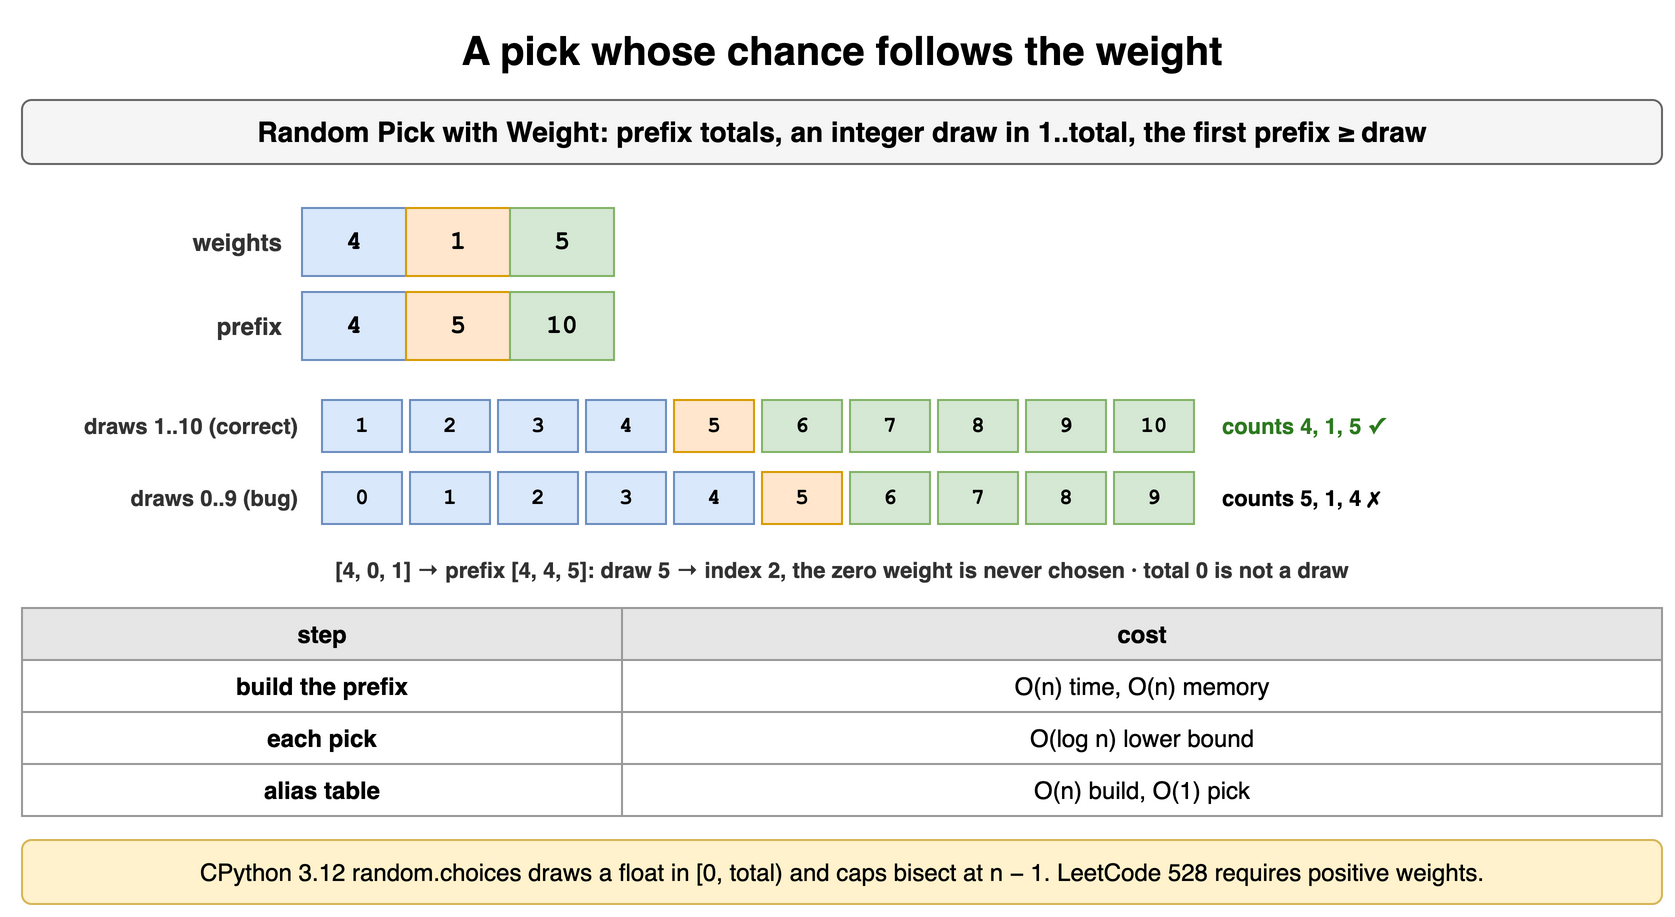

The diagram above was exported from draw.io. Its source (the exported page's mxGraphModel, read from the mxfile embedded in the PNG):
<mxGraphModel dx="900" dy="466" grid="1" gridSize="10" guides="1" tooltips="1" connect="1" arrows="1" fold="1" page="1" pageScale="1" pageWidth="900" pageHeight="466" math="0" shadow="0">
  <root>
    <mxCell id="0" />
    <mxCell id="1" parent="0" />
    <mxCell id="b131" value="A pick whose chance follows the weight" style="text;html=1;align=center;verticalAlign=middle;whiteSpace=wrap;fontSize=20;fontStyle=1;" vertex="1" parent="1">
      <mxGeometry x="40" y="10" width="820" height="30" as="geometry" />
    </mxCell>
    <mxCell id="b132" value="Random Pick with Weight: prefix totals, an integer draw in 1..total, the first prefix ≥ draw" style="rounded=1;whiteSpace=wrap;html=1;fillColor=#f5f5f5;strokeColor=#666666;fontStyle=1;fontSize=14;" vertex="1" parent="1">
      <mxGeometry x="40" y="50" width="820" height="32" as="geometry" />
    </mxCell>
    <mxCell id="b133" value="4" style="rounded=0;whiteSpace=wrap;html=1;fontFamily=Courier New;fontStyle=1;fontSize=13;fillColor=#dae8fc;strokeColor=#6c8ebf;fontSize=13;" vertex="1" parent="1">
      <mxGeometry x="180" y="104" width="52" height="34" as="geometry" />
    </mxCell>
    <mxCell id="b134" value="1" style="rounded=0;whiteSpace=wrap;html=1;fontFamily=Courier New;fontStyle=1;fontSize=13;fillColor=#ffe6cc;strokeColor=#d79b00;fontSize=13;" vertex="1" parent="1">
      <mxGeometry x="232" y="104" width="52" height="34" as="geometry" />
    </mxCell>
    <mxCell id="b135" value="5" style="rounded=0;whiteSpace=wrap;html=1;fontFamily=Courier New;fontStyle=1;fontSize=13;fillColor=#d5e8d4;strokeColor=#82b366;fontSize=13;" vertex="1" parent="1">
      <mxGeometry x="284" y="104" width="52" height="34" as="geometry" />
    </mxCell>
    <mxCell id="b136" value="weights" style="text;html=1;whiteSpace=wrap;fontSize=11;align=right;verticalAlign=middle;fontSize=12;fontColor=#333333;fontStyle=1;" vertex="1" parent="1">
      <mxGeometry x="62" y="104" width="110" height="34" as="geometry" />
    </mxCell>
    <mxCell id="b137" value="4" style="rounded=0;whiteSpace=wrap;html=1;fontFamily=Courier New;fontStyle=1;fontSize=13;fillColor=#dae8fc;strokeColor=#6c8ebf;fontSize=13;" vertex="1" parent="1">
      <mxGeometry x="180" y="146" width="52" height="34" as="geometry" />
    </mxCell>
    <mxCell id="b138" value="5" style="rounded=0;whiteSpace=wrap;html=1;fontFamily=Courier New;fontStyle=1;fontSize=13;fillColor=#ffe6cc;strokeColor=#d79b00;fontSize=13;" vertex="1" parent="1">
      <mxGeometry x="232" y="146" width="52" height="34" as="geometry" />
    </mxCell>
    <mxCell id="b139" value="10" style="rounded=0;whiteSpace=wrap;html=1;fontFamily=Courier New;fontStyle=1;fontSize=13;fillColor=#d5e8d4;strokeColor=#82b366;fontSize=13;" vertex="1" parent="1">
      <mxGeometry x="284" y="146" width="52" height="34" as="geometry" />
    </mxCell>
    <mxCell id="b1310" value="prefix" style="text;html=1;whiteSpace=wrap;fontSize=11;align=right;verticalAlign=middle;fontSize=12;fontColor=#333333;fontStyle=1;" vertex="1" parent="1">
      <mxGeometry x="62" y="146" width="110" height="34" as="geometry" />
    </mxCell>
    <mxCell id="b1311" value="draws 1..10 (correct)" style="text;html=1;whiteSpace=wrap;fontSize=11;align=right;verticalAlign=middle;fontSize=11;fontColor=#333333;fontStyle=1;" vertex="1" parent="1">
      <mxGeometry x="40" y="200" width="140" height="26" as="geometry" />
    </mxCell>
    <mxCell id="b1312" value="1" style="rounded=0;whiteSpace=wrap;html=1;fontFamily=Courier New;fontStyle=1;fontSize=13;fillColor=#dae8fc;strokeColor=#6c8ebf;fontSize=11;" vertex="1" parent="1">
      <mxGeometry x="190" y="200" width="40" height="26" as="geometry" />
    </mxCell>
    <mxCell id="b1313" value="2" style="rounded=0;whiteSpace=wrap;html=1;fontFamily=Courier New;fontStyle=1;fontSize=13;fillColor=#dae8fc;strokeColor=#6c8ebf;fontSize=11;" vertex="1" parent="1">
      <mxGeometry x="234" y="200" width="40" height="26" as="geometry" />
    </mxCell>
    <mxCell id="b1314" value="3" style="rounded=0;whiteSpace=wrap;html=1;fontFamily=Courier New;fontStyle=1;fontSize=13;fillColor=#dae8fc;strokeColor=#6c8ebf;fontSize=11;" vertex="1" parent="1">
      <mxGeometry x="278" y="200" width="40" height="26" as="geometry" />
    </mxCell>
    <mxCell id="b1315" value="4" style="rounded=0;whiteSpace=wrap;html=1;fontFamily=Courier New;fontStyle=1;fontSize=13;fillColor=#dae8fc;strokeColor=#6c8ebf;fontSize=11;" vertex="1" parent="1">
      <mxGeometry x="322" y="200" width="40" height="26" as="geometry" />
    </mxCell>
    <mxCell id="b1316" value="5" style="rounded=0;whiteSpace=wrap;html=1;fontFamily=Courier New;fontStyle=1;fontSize=13;fillColor=#ffe6cc;strokeColor=#d79b00;fontSize=11;" vertex="1" parent="1">
      <mxGeometry x="366" y="200" width="40" height="26" as="geometry" />
    </mxCell>
    <mxCell id="b1317" value="6" style="rounded=0;whiteSpace=wrap;html=1;fontFamily=Courier New;fontStyle=1;fontSize=13;fillColor=#d5e8d4;strokeColor=#82b366;fontSize=11;" vertex="1" parent="1">
      <mxGeometry x="410" y="200" width="40" height="26" as="geometry" />
    </mxCell>
    <mxCell id="b1318" value="7" style="rounded=0;whiteSpace=wrap;html=1;fontFamily=Courier New;fontStyle=1;fontSize=13;fillColor=#d5e8d4;strokeColor=#82b366;fontSize=11;" vertex="1" parent="1">
      <mxGeometry x="454" y="200" width="40" height="26" as="geometry" />
    </mxCell>
    <mxCell id="b1319" value="8" style="rounded=0;whiteSpace=wrap;html=1;fontFamily=Courier New;fontStyle=1;fontSize=13;fillColor=#d5e8d4;strokeColor=#82b366;fontSize=11;" vertex="1" parent="1">
      <mxGeometry x="498" y="200" width="40" height="26" as="geometry" />
    </mxCell>
    <mxCell id="b1320" value="9" style="rounded=0;whiteSpace=wrap;html=1;fontFamily=Courier New;fontStyle=1;fontSize=13;fillColor=#d5e8d4;strokeColor=#82b366;fontSize=11;" vertex="1" parent="1">
      <mxGeometry x="542" y="200" width="40" height="26" as="geometry" />
    </mxCell>
    <mxCell id="b1321" value="10" style="rounded=0;whiteSpace=wrap;html=1;fontFamily=Courier New;fontStyle=1;fontSize=13;fillColor=#d5e8d4;strokeColor=#82b366;fontSize=11;" vertex="1" parent="1">
      <mxGeometry x="586" y="200" width="40" height="26" as="geometry" />
    </mxCell>
    <mxCell id="b1322" value="counts 4, 1, 5 ✓" style="text;html=1;whiteSpace=wrap;fontSize=11;align=left;verticalAlign=middle;fontSize=11;fontColor=#2d7a1f;fontStyle=1;" vertex="1" parent="1">
      <mxGeometry x="638" y="200" width="180" height="26" as="geometry" />
    </mxCell>
    <mxCell id="b1323" value="draws 0..9 (bug)" style="text;html=1;whiteSpace=wrap;fontSize=11;align=right;verticalAlign=middle;fontSize=11;fontColor=#333333;fontStyle=1;" vertex="1" parent="1">
      <mxGeometry x="40" y="236" width="140" height="26" as="geometry" />
    </mxCell>
    <mxCell id="b1324" value="0" style="rounded=0;whiteSpace=wrap;html=1;fontFamily=Courier New;fontStyle=1;fontSize=13;fillColor=#dae8fc;strokeColor=#6c8ebf;fontSize=11;" vertex="1" parent="1">
      <mxGeometry x="190" y="236" width="40" height="26" as="geometry" />
    </mxCell>
    <mxCell id="b1325" value="1" style="rounded=0;whiteSpace=wrap;html=1;fontFamily=Courier New;fontStyle=1;fontSize=13;fillColor=#dae8fc;strokeColor=#6c8ebf;fontSize=11;" vertex="1" parent="1">
      <mxGeometry x="234" y="236" width="40" height="26" as="geometry" />
    </mxCell>
    <mxCell id="b1326" value="2" style="rounded=0;whiteSpace=wrap;html=1;fontFamily=Courier New;fontStyle=1;fontSize=13;fillColor=#dae8fc;strokeColor=#6c8ebf;fontSize=11;" vertex="1" parent="1">
      <mxGeometry x="278" y="236" width="40" height="26" as="geometry" />
    </mxCell>
    <mxCell id="b1327" value="3" style="rounded=0;whiteSpace=wrap;html=1;fontFamily=Courier New;fontStyle=1;fontSize=13;fillColor=#dae8fc;strokeColor=#6c8ebf;fontSize=11;" vertex="1" parent="1">
      <mxGeometry x="322" y="236" width="40" height="26" as="geometry" />
    </mxCell>
    <mxCell id="b1328" value="4" style="rounded=0;whiteSpace=wrap;html=1;fontFamily=Courier New;fontStyle=1;fontSize=13;fillColor=#dae8fc;strokeColor=#6c8ebf;fontSize=11;" vertex="1" parent="1">
      <mxGeometry x="366" y="236" width="40" height="26" as="geometry" />
    </mxCell>
    <mxCell id="b1329" value="5" style="rounded=0;whiteSpace=wrap;html=1;fontFamily=Courier New;fontStyle=1;fontSize=13;fillColor=#ffe6cc;strokeColor=#d79b00;fontSize=11;" vertex="1" parent="1">
      <mxGeometry x="410" y="236" width="40" height="26" as="geometry" />
    </mxCell>
    <mxCell id="b1330" value="6" style="rounded=0;whiteSpace=wrap;html=1;fontFamily=Courier New;fontStyle=1;fontSize=13;fillColor=#d5e8d4;strokeColor=#82b366;fontSize=11;" vertex="1" parent="1">
      <mxGeometry x="454" y="236" width="40" height="26" as="geometry" />
    </mxCell>
    <mxCell id="b1331" value="7" style="rounded=0;whiteSpace=wrap;html=1;fontFamily=Courier New;fontStyle=1;fontSize=13;fillColor=#d5e8d4;strokeColor=#82b366;fontSize=11;" vertex="1" parent="1">
      <mxGeometry x="498" y="236" width="40" height="26" as="geometry" />
    </mxCell>
    <mxCell id="b1332" value="8" style="rounded=0;whiteSpace=wrap;html=1;fontFamily=Courier New;fontStyle=1;fontSize=13;fillColor=#d5e8d4;strokeColor=#82b366;fontSize=11;" vertex="1" parent="1">
      <mxGeometry x="542" y="236" width="40" height="26" as="geometry" />
    </mxCell>
    <mxCell id="b1333" value="9" style="rounded=0;whiteSpace=wrap;html=1;fontFamily=Courier New;fontStyle=1;fontSize=13;fillColor=#d5e8d4;strokeColor=#82b366;fontSize=11;" vertex="1" parent="1">
      <mxGeometry x="586" y="236" width="40" height="26" as="geometry" />
    </mxCell>
    <mxCell id="b1334" value="counts 5, 1, 4 ✗" style="text;html=1;whiteSpace=wrap;fontSize=11;align=left;verticalAlign=middle;fontSize=11;fontColor=[([4, 6, 6, 6, 8, 10], 6, [1, 3]), ([4, 6, 6, 6, 8, 10], 5, [-1, -1]), ([4, 6, 6, 6, 8, 10], 4, [0, 0]), ([4, 6, 6, 6, 8, 10], 10, [5, 5]), ([], 6, [-1, -1]), ([6], 6, [0, 0]), ([6, 6, 6], 6, [0, 2])];fontStyle=1;" vertex="1" parent="1">
      <mxGeometry x="638" y="236" width="180" height="26" as="geometry" />
    </mxCell>
    <mxCell id="b1335" value="[4, 0, 1] → prefix [4, 4, 5]: draw 5 → index 2, the zero weight is never chosen · total 0 is not a draw" style="text;html=1;whiteSpace=wrap;fontSize=11;align=center;verticalAlign=middle;fontSize=11;fontColor=#333333;fontStyle=1;" vertex="1" parent="1">
      <mxGeometry x="40" y="276" width="820" height="18" as="geometry" />
    </mxCell>
    <mxCell id="b1336" value="step" style="whiteSpace=wrap;html=1;fillColor=#e6e6e6;strokeColor=#999999;fontStyle=1;fontSize=12;" vertex="1" parent="1">
      <mxGeometry x="40" y="304" width="300" height="26" as="geometry" />
    </mxCell>
    <mxCell id="b1337" value="cost" style="whiteSpace=wrap;html=1;fillColor=#e6e6e6;strokeColor=#999999;fontStyle=1;fontSize=12;" vertex="1" parent="1">
      <mxGeometry x="340" y="304" width="520" height="26" as="geometry" />
    </mxCell>
    <mxCell id="b1338" value="build the prefix" style="whiteSpace=wrap;html=1;strokeColor=#999999;fontSize=12;fillColor=#ffffff;fontStyle=1;" vertex="1" parent="1">
      <mxGeometry x="40" y="330" width="300" height="26" as="geometry" />
    </mxCell>
    <mxCell id="b1339" value="O(n) time, O(n) memory" style="whiteSpace=wrap;html=1;strokeColor=#999999;fontSize=12;fillColor=#ffffff;" vertex="1" parent="1">
      <mxGeometry x="340" y="330" width="520" height="26" as="geometry" />
    </mxCell>
    <mxCell id="b1340" value="each pick" style="whiteSpace=wrap;html=1;strokeColor=#999999;fontSize=12;fillColor=#ffffff;fontStyle=1;" vertex="1" parent="1">
      <mxGeometry x="40" y="356" width="300" height="26" as="geometry" />
    </mxCell>
    <mxCell id="b1341" value="O(log n) lower bound" style="whiteSpace=wrap;html=1;strokeColor=#999999;fontSize=12;fillColor=#ffffff;" vertex="1" parent="1">
      <mxGeometry x="340" y="356" width="520" height="26" as="geometry" />
    </mxCell>
    <mxCell id="b1342" value="alias table" style="whiteSpace=wrap;html=1;strokeColor=#999999;fontSize=12;fillColor=#ffffff;fontStyle=1;" vertex="1" parent="1">
      <mxGeometry x="40" y="382" width="300" height="26" as="geometry" />
    </mxCell>
    <mxCell id="b1343" value="O(n) build, O(1) pick" style="whiteSpace=wrap;html=1;strokeColor=#999999;fontSize=12;fillColor=#ffffff;" vertex="1" parent="1">
      <mxGeometry x="340" y="382" width="520" height="26" as="geometry" />
    </mxCell>
    <mxCell id="b1344" value="CPython 3.12 random.choices draws a float in [0, total) and caps bisect at n − 1. LeetCode 528 requires positive weights." style="rounded=1;whiteSpace=wrap;html=1;fillColor=#fff2cc;strokeColor=#d6b656;fontSize=12;align=center;" vertex="1" parent="1">
      <mxGeometry x="40" y="420" width="820" height="32" as="geometry" />
    </mxCell>
  </root>
</mxGraphModel>